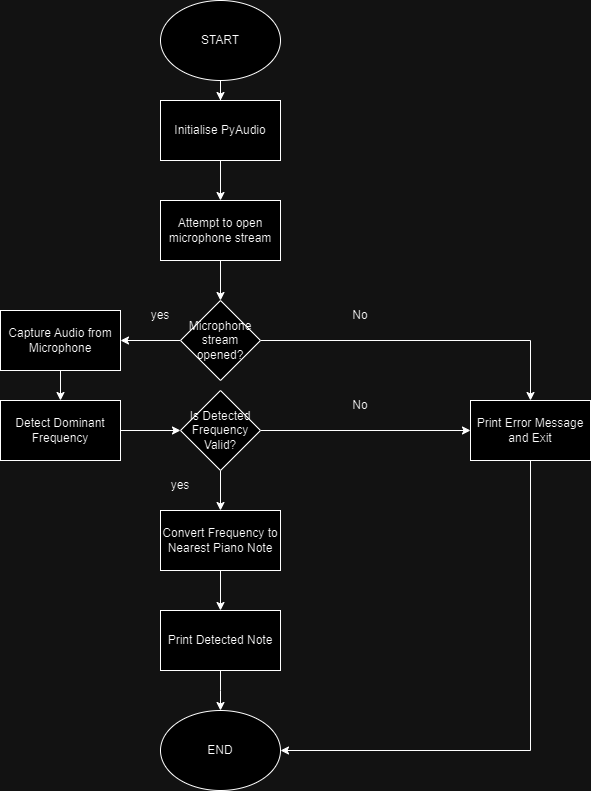

The diagram above was exported from draw.io. Its source (the exported page's mxGraphModel, read from the mxfile embedded in the PNG):
<mxGraphModel dx="1050" dy="613" grid="1" gridSize="10" guides="1" tooltips="1" connect="1" arrows="1" fold="1" page="1" pageScale="1" pageWidth="850" pageHeight="1100" math="0" shadow="0">
  <root>
    <mxCell id="0" />
    <mxCell id="1" parent="0" />
    <mxCell id="HlrEqrYTWeeUPzEkXSkM-10" value="" style="edgeStyle=orthogonalEdgeStyle;rounded=0;orthogonalLoop=1;jettySize=auto;html=1;" edge="1" parent="1" source="HlrEqrYTWeeUPzEkXSkM-1" target="HlrEqrYTWeeUPzEkXSkM-9">
      <mxGeometry relative="1" as="geometry" />
    </mxCell>
    <mxCell id="HlrEqrYTWeeUPzEkXSkM-1" value="START" style="ellipse;whiteSpace=wrap;html=1;" vertex="1" parent="1">
      <mxGeometry x="340" width="120" height="80" as="geometry" />
    </mxCell>
    <mxCell id="HlrEqrYTWeeUPzEkXSkM-13" value="" style="edgeStyle=orthogonalEdgeStyle;rounded=0;orthogonalLoop=1;jettySize=auto;html=1;" edge="1" parent="1" source="HlrEqrYTWeeUPzEkXSkM-9" target="HlrEqrYTWeeUPzEkXSkM-12">
      <mxGeometry relative="1" as="geometry" />
    </mxCell>
    <mxCell id="HlrEqrYTWeeUPzEkXSkM-9" value="Initialise PyAudio" style="whiteSpace=wrap;html=1;" vertex="1" parent="1">
      <mxGeometry x="340" y="100" width="120" height="60" as="geometry" />
    </mxCell>
    <mxCell id="HlrEqrYTWeeUPzEkXSkM-18" value="" style="edgeStyle=orthogonalEdgeStyle;rounded=0;orthogonalLoop=1;jettySize=auto;html=1;" edge="1" parent="1" source="HlrEqrYTWeeUPzEkXSkM-12" target="HlrEqrYTWeeUPzEkXSkM-17">
      <mxGeometry relative="1" as="geometry" />
    </mxCell>
    <mxCell id="HlrEqrYTWeeUPzEkXSkM-12" value="Attempt to open microphone stream" style="whiteSpace=wrap;html=1;" vertex="1" parent="1">
      <mxGeometry x="340" y="200" width="120" height="60" as="geometry" />
    </mxCell>
    <mxCell id="HlrEqrYTWeeUPzEkXSkM-20" value="" style="edgeStyle=orthogonalEdgeStyle;rounded=0;orthogonalLoop=1;jettySize=auto;html=1;" edge="1" parent="1" source="HlrEqrYTWeeUPzEkXSkM-17" target="HlrEqrYTWeeUPzEkXSkM-19">
      <mxGeometry relative="1" as="geometry" />
    </mxCell>
    <mxCell id="HlrEqrYTWeeUPzEkXSkM-27" value="" style="edgeStyle=orthogonalEdgeStyle;rounded=0;orthogonalLoop=1;jettySize=auto;html=1;" edge="1" parent="1" source="HlrEqrYTWeeUPzEkXSkM-17" target="HlrEqrYTWeeUPzEkXSkM-26">
      <mxGeometry relative="1" as="geometry" />
    </mxCell>
    <mxCell id="HlrEqrYTWeeUPzEkXSkM-17" value="Microphone stream opened?" style="rhombus;whiteSpace=wrap;html=1;" vertex="1" parent="1">
      <mxGeometry x="360" y="300" width="80" height="80" as="geometry" />
    </mxCell>
    <mxCell id="HlrEqrYTWeeUPzEkXSkM-43" style="edgeStyle=orthogonalEdgeStyle;rounded=0;orthogonalLoop=1;jettySize=auto;html=1;entryX=1;entryY=0.5;entryDx=0;entryDy=0;" edge="1" parent="1" source="HlrEqrYTWeeUPzEkXSkM-19" target="HlrEqrYTWeeUPzEkXSkM-42">
      <mxGeometry relative="1" as="geometry">
        <mxPoint x="710" y="770.7999877929688" as="targetPoint" />
        <Array as="points">
          <mxPoint x="710" y="750" />
        </Array>
      </mxGeometry>
    </mxCell>
    <mxCell id="HlrEqrYTWeeUPzEkXSkM-19" value="Print Error Message and Exit" style="whiteSpace=wrap;html=1;" vertex="1" parent="1">
      <mxGeometry x="650" y="400" width="120" height="60" as="geometry" />
    </mxCell>
    <mxCell id="HlrEqrYTWeeUPzEkXSkM-21" value="No" style="text;html=1;strokeColor=none;fillColor=none;align=center;verticalAlign=middle;whiteSpace=wrap;rounded=0;" vertex="1" parent="1">
      <mxGeometry x="510" y="300" width="60" height="30" as="geometry" />
    </mxCell>
    <mxCell id="HlrEqrYTWeeUPzEkXSkM-22" value="yes" style="text;html=1;strokeColor=none;fillColor=none;align=center;verticalAlign=middle;whiteSpace=wrap;rounded=0;" vertex="1" parent="1">
      <mxGeometry x="310" y="300" width="60" height="30" as="geometry" />
    </mxCell>
    <mxCell id="HlrEqrYTWeeUPzEkXSkM-29" value="" style="edgeStyle=orthogonalEdgeStyle;rounded=0;orthogonalLoop=1;jettySize=auto;html=1;" edge="1" parent="1" source="HlrEqrYTWeeUPzEkXSkM-26" target="HlrEqrYTWeeUPzEkXSkM-28">
      <mxGeometry relative="1" as="geometry" />
    </mxCell>
    <mxCell id="HlrEqrYTWeeUPzEkXSkM-26" value="Capture Audio from Microphone" style="whiteSpace=wrap;html=1;" vertex="1" parent="1">
      <mxGeometry x="180" y="310" width="120" height="60" as="geometry" />
    </mxCell>
    <mxCell id="HlrEqrYTWeeUPzEkXSkM-31" value="" style="edgeStyle=orthogonalEdgeStyle;rounded=0;orthogonalLoop=1;jettySize=auto;html=1;" edge="1" parent="1" source="HlrEqrYTWeeUPzEkXSkM-28" target="HlrEqrYTWeeUPzEkXSkM-30">
      <mxGeometry relative="1" as="geometry" />
    </mxCell>
    <mxCell id="HlrEqrYTWeeUPzEkXSkM-28" value="Detect Dominant Frequency" style="whiteSpace=wrap;html=1;" vertex="1" parent="1">
      <mxGeometry x="180" y="400" width="120" height="60" as="geometry" />
    </mxCell>
    <mxCell id="HlrEqrYTWeeUPzEkXSkM-32" style="edgeStyle=orthogonalEdgeStyle;rounded=0;orthogonalLoop=1;jettySize=auto;html=1;" edge="1" parent="1" source="HlrEqrYTWeeUPzEkXSkM-30" target="HlrEqrYTWeeUPzEkXSkM-19">
      <mxGeometry relative="1" as="geometry" />
    </mxCell>
    <mxCell id="HlrEqrYTWeeUPzEkXSkM-35" value="" style="edgeStyle=orthogonalEdgeStyle;rounded=0;orthogonalLoop=1;jettySize=auto;html=1;" edge="1" parent="1" source="HlrEqrYTWeeUPzEkXSkM-30" target="HlrEqrYTWeeUPzEkXSkM-34">
      <mxGeometry relative="1" as="geometry" />
    </mxCell>
    <mxCell id="HlrEqrYTWeeUPzEkXSkM-30" value="Is Detected Frequency Valid?" style="rhombus;whiteSpace=wrap;html=1;" vertex="1" parent="1">
      <mxGeometry x="360" y="390" width="80" height="80" as="geometry" />
    </mxCell>
    <mxCell id="HlrEqrYTWeeUPzEkXSkM-33" value="No" style="text;html=1;strokeColor=none;fillColor=none;align=center;verticalAlign=middle;whiteSpace=wrap;rounded=0;" vertex="1" parent="1">
      <mxGeometry x="510" y="390" width="60" height="30" as="geometry" />
    </mxCell>
    <mxCell id="HlrEqrYTWeeUPzEkXSkM-38" value="" style="edgeStyle=orthogonalEdgeStyle;rounded=0;orthogonalLoop=1;jettySize=auto;html=1;" edge="1" parent="1" source="HlrEqrYTWeeUPzEkXSkM-34" target="HlrEqrYTWeeUPzEkXSkM-37">
      <mxGeometry relative="1" as="geometry" />
    </mxCell>
    <mxCell id="HlrEqrYTWeeUPzEkXSkM-34" value="Convert Frequency to Nearest Piano Note" style="whiteSpace=wrap;html=1;" vertex="1" parent="1">
      <mxGeometry x="340" y="510" width="120" height="60" as="geometry" />
    </mxCell>
    <mxCell id="HlrEqrYTWeeUPzEkXSkM-36" value="yes" style="text;html=1;strokeColor=none;fillColor=none;align=center;verticalAlign=middle;whiteSpace=wrap;rounded=0;" vertex="1" parent="1">
      <mxGeometry x="330" y="470" width="60" height="30" as="geometry" />
    </mxCell>
    <mxCell id="HlrEqrYTWeeUPzEkXSkM-41" style="edgeStyle=orthogonalEdgeStyle;rounded=0;orthogonalLoop=1;jettySize=auto;html=1;" edge="1" parent="1" source="HlrEqrYTWeeUPzEkXSkM-37">
      <mxGeometry relative="1" as="geometry">
        <mxPoint x="400" y="710" as="targetPoint" />
      </mxGeometry>
    </mxCell>
    <mxCell id="HlrEqrYTWeeUPzEkXSkM-37" value="Print Detected Note" style="whiteSpace=wrap;html=1;" vertex="1" parent="1">
      <mxGeometry x="340" y="610" width="120" height="60" as="geometry" />
    </mxCell>
    <mxCell id="HlrEqrYTWeeUPzEkXSkM-42" value="END" style="ellipse;whiteSpace=wrap;html=1;" vertex="1" parent="1">
      <mxGeometry x="340" y="710" width="120" height="80" as="geometry" />
    </mxCell>
  </root>
</mxGraphModel>